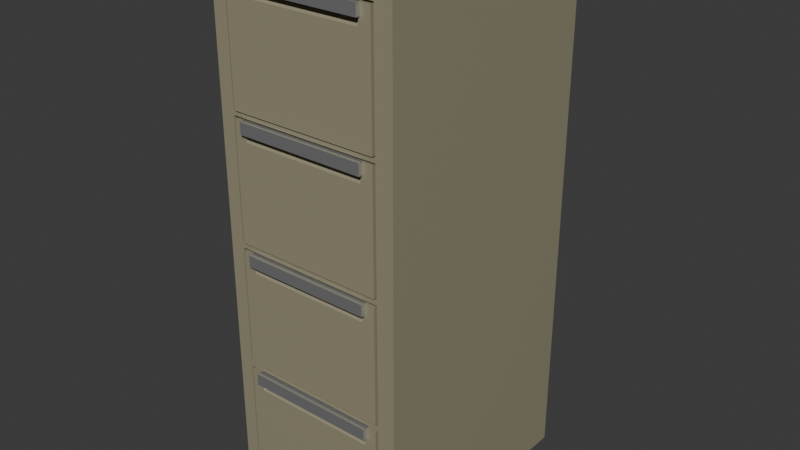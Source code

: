 # Source: CabinetTall.blend  (saved by Blender 4.0.36; exported with 4.5.12 LTS)
import bpy
from mathutils import Matrix  # noqa: F401  (used for matrix-valued properties, if any)

bpy.ops.wm.read_factory_settings(use_empty=True)
scene = bpy.context.scene
scene.name = 'Scene'

# ---- collections
col_collection = bpy.data.collections.new('Collection'); scene.collection.children.link(col_collection)

# ---- materials (node trees are filled in below, after node groups)
mat_material_004 = bpy.data.materials.new('Material.004')
mat_material_004.alpha_threshold = 0.0
mat_material_004.use_transparent_shadow = False
mat_material_004.roughness = 0.5
mat_material_004.line_color = (0.0, 0.0, 0.0, 1.0)
mat_material_006 = bpy.data.materials.new('Material.006')
mat_material_006.use_transparent_shadow = False
mat_material_005 = bpy.data.materials.new('Material.005')
mat_material_005.use_transparent_shadow = False

# ---- node groups
ng_auto_smooth = bpy.data.node_groups.new('Auto Smooth', 'GeometryNodeTree')
_s = ng_auto_smooth.interface.new_socket(name='Geometry', in_out='OUTPUT', socket_type='NodeSocketGeometry')
_s = ng_auto_smooth.interface.new_socket(name='Geometry', in_out='INPUT', socket_type='NodeSocketGeometry')
_s = ng_auto_smooth.interface.new_socket(name='Angle', in_out='INPUT', socket_type='NodeSocketFloat')
_s.subtype = 'ANGLE'
_s.min_value = 0.0
_s.max_value = 3.142
ng_auto_smooth.is_modifier = True
_N = ng_auto_smooth.nodes; _L = ng_auto_smooth.links
n0 = _N.new('NodeGroupOutput'); n0.name = 'Group Output'; n0.location = (480, -100)
n1 = _N.new('NodeGroupInput'); n1.name = 'Group Input'; n1.location = (-420, -300)
n2 = _N.new('NodeGroupInput'); n2.name = 'Group Input.001'; n2.location = (-60, -100)
n3 = _N.new('GeometryNodeSetShadeSmooth'); n3.name = 'Set Shade Smooth'; n3.location = (120, -100)
n3.domain = 'EDGE'
n4 = _N.new('GeometryNodeSetShadeSmooth'); n4.name = 'Set Shade Smooth.001'; n4.location = (300, -100)
n5 = _N.new('GeometryNodeInputMeshEdgeAngle'); n5.name = 'Edge Angle'; n5.location = (-420, -220)
n6 = _N.new('GeometryNodeInputEdgeSmooth'); n6.name = 'Is Edge Smooth'; n6.location = (-60, -160)
n7 = _N.new('GeometryNodeInputShadeSmooth'); n7.name = 'Is Face Smooth'; n7.location = (-240, -340)
n8 = _N.new('FunctionNodeBooleanMath'); n8.name = 'Boolean Math'; n8.location = (-60, -220)
n9 = _N.new('FunctionNodeCompare'); n9.name = 'Compare'; n9.location = (-240, -180)
n9.operation = 'LESS_EQUAL'
_L.new(n5.outputs[0], n9.inputs[0])
_L.new(n4.outputs[0], n0.inputs[0])
_L.new(n1.outputs[1], n9.inputs[1])
_L.new(n9.outputs[0], n8.inputs[0])
_L.new(n7.outputs[0], n8.inputs[1])
_L.new(n2.outputs[0], n3.inputs[0])
_L.new(n6.outputs[0], n3.inputs[1])
_L.new(n3.outputs[0], n4.inputs[0])
_L.new(n8.outputs[0], n3.inputs[2])
n0.is_active_output = True

# ---- material node trees
mat_material_004.use_nodes = True; mat_material_004.node_tree.nodes.clear()
_N = mat_material_004.node_tree.nodes; _L = mat_material_004.node_tree.links
n0 = _N.new('ShaderNodeOutputMaterial'); n0.name = 'Material Output'; n0.location = (300, 300)
n1 = _N.new('ShaderNodeBsdfPrincipled'); n1.name = 'Principled BSDF'; n1.location = (10, 300)
n1.inputs[0].default_value = (0.4234, 0.3905, 0.2628, 1.0)
n1.inputs[1].default_value = 0.2832
n1.inputs[2].default_value = 0.1504
n1.inputs[3].default_value = 1.45
_L.new(n1.outputs[0], n0.inputs[0])
n0.is_active_output = True
mat_material_006.use_nodes = True; mat_material_006.node_tree.nodes.clear()
_N = mat_material_006.node_tree.nodes; _L = mat_material_006.node_tree.links
n0 = _N.new('ShaderNodeBsdfPrincipled'); n0.name = 'Principled BSDF'; n0.location = (10, 300)
n0.inputs[0].default_value = (0.5737, 0.5737, 0.5737, 1.0)
n0.inputs[1].default_value = 0.7522
n0.inputs[2].default_value = 0.09735
n0.inputs[3].default_value = 1.45
n1 = _N.new('ShaderNodeOutputMaterial'); n1.name = 'Material Output'; n1.location = (300, 300)
_L.new(n0.outputs[0], n1.inputs[0])
n1.is_active_output = True
mat_material_005.use_nodes = True; mat_material_005.node_tree.nodes.clear()
_N = mat_material_005.node_tree.nodes; _L = mat_material_005.node_tree.links
n0 = _N.new('ShaderNodeBsdfPrincipled'); n0.name = 'Principled BSDF'; n0.location = (10, 300)
n0.inputs[0].default_value = (1.0, 1.0, 1.0, 1.0)
n0.inputs[1].default_value = 0.708
n0.inputs[2].default_value = 0.1062
n0.inputs[3].default_value = 1.45
n1 = _N.new('ShaderNodeOutputMaterial'); n1.name = 'Material Output'; n1.location = (300, 300)
_L.new(n0.outputs[0], n1.inputs[0])
n1.is_active_output = True

# ---- world
world_world = bpy.data.worlds.new('World'); scene.world = world_world
world_world.use_nodes = True; world_world.node_tree.nodes.clear()
_N = world_world.node_tree.nodes; _L = world_world.node_tree.links
n0 = _N.new('ShaderNodeOutputWorld'); n0.name = 'World Output'; n0.location = (300, 300)
n1 = _N.new('ShaderNodeBackground'); n1.name = 'Background'; n1.location = (10, 300)
n1.inputs[0].default_value = (0.05088, 0.05088, 0.05088, 1.0)
_L.new(n1.outputs[0], n0.inputs[0])
n0.is_active_output = True
world_world.color = (0.05088, 0.05088, 0.05088)
world_world.use_sun_shadow = False
world_world.sun_shadow_jitter_overblur = 0.0

# ---- meshes
me_cube_003 = bpy.data.meshes.new('Cube.003')
me_cube_003.from_pydata([(-0.9872, -0.8028, -2.609), (-0.8327, 0.9015, 1.132), (-0.8327, 0.9015, 2.268), (-0.8327, 0.9015, -0.03539), (-0.9872, -0.8028, 2.484), (0.8271, 0.9015, 1.132), (-0.8327, 0.9015, 1.1), (0.8271, 0.9015, 2.268), (0.8271, 0.9015, -0.03539), (-0.9872, 1.197, -2.609), (0.8271, 0.9015, 1.1), (-0.8327, 0.9083, -2.379), (-0.8327, 0.9083, -1.219), (-0.8327, 0.9083, -1.243), (-0.9872, 1.197, 2.484), (-0.8327, 0.9083, -0.07285), (1.013, -0.8028, -2.609), (0.8271, 0.9083, -2.379), (1.013, -0.8028, 2.484), (0.8271, 0.9083, -1.243), (1.013, 1.197, -2.609), (0.8271, 0.9083, -1.219), (1.013, 1.197, 2.484), (0.8271, 0.9083, -0.07285), (-0.8327, -0.8028, -0.07285), (0.8271, -0.8028, -1.219), (0.8271, -0.8028, -0.07285), (-0.8327, -0.8028, -1.219), (0.8271, -0.8028, -1.243), (0.8271, -0.8028, -2.379), (-0.8327, -0.8028, -2.379), (-0.8327, -0.8028, -1.243), (0.8271, -0.8028, 1.142), (0.8271, -0.8028, 0.006444), (-0.8327, -0.8028, 0.006444), (-0.8327, -0.8028, 1.142), (0.8271, -0.8028, -0.03539), (-0.8327, -0.8028, -0.03539), (-0.8327, -0.8028, 1.1), (0.8271, -0.8028, 1.1), (-0.8327, -0.8028, 1.132), (0.8271, -0.8028, 1.132), (-0.8327, -0.8028, 2.268), (0.8271, -0.8028, 2.268)], [], [(0, 4, 14, 9), (9, 14, 22, 20), (20, 22, 18, 16), (4, 0, 16, 18, 26, 25, 28, 29, 30, 31, 27, 24), (28, 25, 27, 31), (36, 26, 18, 4, 24, 37, 34, 38, 40, 35, 42, 43, 32, 41, 39, 33), (40, 38, 39, 41), (37, 24, 26, 36), (9, 20, 16, 0), (22, 14, 4, 18), (12, 15, 24, 27), (12, 21, 23, 15), (23, 21, 25, 26), (25, 21, 12, 27), (24, 15, 23, 26), (11, 13, 31, 30), (11, 17, 19, 13), (19, 17, 29, 28), (29, 17, 11, 30), (13, 19, 28, 31), (34, 37, 3, 6, 38), (3, 8, 10, 6), (39, 10, 8, 36, 33), (36, 8, 3, 37), (6, 10, 39, 38), (35, 40, 1, 2, 42), (1, 5, 7, 2), (7, 5, 41, 32, 43), (41, 5, 1, 40), (2, 7, 43, 42)])
_uv = me_cube_003.uv_layers.new(name='UVMap')
_uv.uv.foreach_set('vector', [0.375, 0.0, 0.625, 0.0, 0.625, 0.25, 0.375, 0.25, 0.375, 0.25, 0.625, 0.25, 0.625, 0.5, 0.375, 0.5, 0.375, 0.5, 0.625, 0.5, 0.625, 0.75, 0.375, 0.75, 0.625, 1.0, 0.375, 1.0, 0.375, 0.75, 0.625, 0.75, 0.6085, 0.7732, 0.5489, 0.7732, 0.5458, 0.7732, 0.4038, 0.7732, 0.4038, 0.9807, 0.5458, 0.9807, 0.5489, 0.9807, 0.6085, 0.9807, 0.5458, 0.7732, 0.5489, 0.7732, 0.5489, 0.9807, 0.5458, 0.9807, 0.6088, 0.7732, 0.6085, 0.7732, 0.625, 0.75, 0.625, 1.0, 0.6085, 0.9807, 0.6088, 0.9807, 0.609, 0.9807, 0.6161, 0.9807, 0.6163, 0.9807, 0.6164, 0.9807, 0.6236, 0.9807, 0.6236, 0.7732, 0.6164, 0.7732, 0.6163, 0.7732, 0.6161, 0.7732, 0.609, 0.7732, 0.6163, 0.9807, 0.6161, 0.9807, 0.6161, 0.7732, 0.6163, 0.7732, 0.6088, 0.9807, 0.6085, 0.9807, 0.6085, 0.7732, 0.6088, 0.7732, 0.125, 0.5, 0.375, 0.5, 0.375, 0.75, 0.125, 0.75, 0.625, 0.5, 0.875, 0.5, 0.875, 0.75, 0.625, 0.75, 0.375, 0.25, 0.625, 0.25, 0.625, 0.01543, 0.375, 0.01543, 0.375, 0.25, 0.375, 0.5, 0.625, 0.5, 0.625, 0.25, 0.625, 0.5, 0.375, 0.5, 0.375, 0.7346, 0.625, 0.7346, 0.375, 0.7346, 0.375, 0.5, 0.125, 0.5, 0.125, 0.7346, 0.875, 0.7346, 0.875, 0.5, 0.625, 0.5, 0.625, 0.7346, 0.375, 0.25, 0.625, 0.25, 0.625, 0.01543, 0.375, 0.01543, 0.375, 0.25, 0.375, 0.5, 0.625, 0.5, 0.625, 0.25, 0.625, 0.5, 0.375, 0.5, 0.375, 0.7346, 0.625, 0.7346, 0.375, 0.7346, 0.375, 0.5, 0.125, 0.5, 0.125, 0.7346, 0.875, 0.5, 0.625, 0.5, 0.625, 0.7346, 0.875, 0.7346, 0.3842, 0.01636, 0.375, 0.01636, 0.375, 0.25, 0.625, 0.25, 0.625, 0.01636, 0.375, 0.25, 0.375, 0.5, 0.625, 0.5, 0.625, 0.25, 0.625, 0.7336, 0.625, 0.5, 0.375, 0.5, 0.375, 0.7336, 0.3842, 0.7336, 0.375, 0.7336, 0.375, 0.5, 0.125, 0.5, 0.125, 0.7336, 0.875, 0.5, 0.625, 0.5, 0.625, 0.7336, 0.875, 0.7336, 0.3771, 0.01636, 0.375, 0.01636, 0.375, 0.25, 0.625, 0.25, 0.625, 0.01636, 0.375, 0.25, 0.375, 0.5, 0.625, 0.5, 0.625, 0.25, 0.625, 0.5, 0.375, 0.5, 0.375, 0.7336, 0.3771, 0.7336, 0.625, 0.7336, 0.375, 0.7336, 0.375, 0.5, 0.125, 0.5, 0.125, 0.7336, 0.875, 0.5, 0.625, 0.5, 0.625, 0.7336, 0.875, 0.7336])
me_cube_003.materials.append(mat_material_004)
me_cube_003.materials.append(None)
me_cube_003.update()
me_cube_013 = bpy.data.meshes.new('Cube.013')
me_cube_013.from_pydata([(-1.0, -1.0, -1.0), (-0.897, -0.9202, -0.8635), (0.8681, -0.9269, 0.8733), (-1.0, -1.0, 1.0), (-1.0, 1.0, -1.0), (-0.897, 0.9341, -0.8635), (0.8293, -0.9299, 0.831), (-1.0, 1.0, 1.0), (1.0, -1.0, -1.0), (-0.8681, -0.9269, 0.8733), (0.897, -0.9202, -0.8635), (-0.8293, -0.9299, 0.831), (1.0, -1.0, 1.0), (1.0, 1.0, -1.0), (0.897, 0.9341, -0.8635), (1.0, 1.0, 1.0), (0.897, 0.9341, 1.0), (-0.897, 0.9341, 1.0), (-0.897, -0.9202, 1.0), (0.897, -0.9202, 1.0), (-0.8659, -1.0, 0.8709), (-0.8681, -1.0, 0.8733), (0.8293, -1.0, 0.6806), (0.8299, -1.0, 0.6812), (0.8681, -1.0, 0.8733), (-0.8293, -1.0, 0.6806)], [], [(0, 3, 7, 4), (4, 7, 15, 13), (13, 15, 12, 8), (21, 3, 0, 8, 12, 24, 23, 22, 25, 20), (24, 12, 3, 21), (4, 13, 8, 0), (16, 15, 7, 17), (17, 7, 3, 12, 15, 16, 19, 18), (18, 1, 5, 17), (17, 5, 14, 16), (14, 10, 19, 16), (10, 1, 18, 19), (5, 1, 10, 14), (21, 9, 2, 24), (22, 6, 11, 25), (24, 2, 6, 22, 23), (6, 2, 9, 11), (11, 9, 21, 20, 25)])
_uv = me_cube_013.uv_layers.new(name='UVMap')
_uv.uv.foreach_set('vector', [0.375, 0.0, 0.625, 0.0, 0.625, 0.25, 0.375, 0.25, 0.375, 0.25, 0.625, 0.25, 0.625, 0.5, 0.375, 0.5, 0.375, 0.5, 0.625, 0.5, 0.625, 0.75, 0.375, 0.75, 0.6092, 0.9835, 0.625, 1.0, 0.375, 1.0, 0.375, 0.75, 0.625, 0.75, 0.6092, 0.7665, 0.5851, 0.7713, 0.5851, 0.7713, 0.5851, 0.9787, 0.6089, 0.9832, 0.6092, 0.7665, 0.625, 0.75, 0.625, 1.0, 0.6092, 0.9835, 0.125, 0.5, 0.375, 0.5, 0.375, 0.75, 0.125, 0.75, 0.6379, 0.5082, 0.625, 0.5, 0.875, 0.5, 0.8621, 0.5082, 0.8621, 0.5082, 0.875, 0.5, 0.875, 0.75, 0.625, 0.75, 0.625, 0.5, 0.6379, 0.5082, 0.6379, 0.74, 0.8621, 0.74, 0.6112, 0.0, 0.375, 0.0, 0.375, 0.25, 0.6112, 0.25, 0.6112, 0.25, 0.375, 0.25, 0.375, 0.5, 0.6112, 0.5, 0.375, 0.5, 0.375, 0.75, 0.6112, 0.75, 0.6112, 0.5, 0.375, 0.75, 0.375, 1.0, 0.6112, 1.0, 0.6112, 0.75, 0.125, 0.5, 0.125, 0.75, 0.375, 0.75, 0.375, 0.5, 0.625, 1.0, 0.625, 1.0, 0.625, 0.75, 0.625, 0.75, 0.375, 0.75, 0.375, 0.75, 0.375, 1.0, 0.375, 1.0, 0.625, 0.75, 0.625, 0.75, 0.375, 0.75, 0.375, 0.75, 0.377, 0.75, 0.375, 0.75, 0.625, 0.75, 0.625, 1.0, 0.375, 1.0, 0.375, 1.0, 0.625, 1.0, 0.625, 1.0, 0.619, 1.0, 0.375, 1.0])
me_cube_013.materials.append(mat_material_004)
me_cube_013.update()
me_cube_016 = bpy.data.meshes.new('Cube.016')
me_cube_016.from_pydata([(-1.0, -0.02495, -0.09775), (1.0, 0.02495, 0.09774), (-1.0, -0.02495, 0.09774), (-0.9565, -0.01715, -0.0387), (1.0, -0.02495, -0.09775), (1.0, 0.02495, -0.09775), (1.0, -0.02495, 0.09774), (0.9565, -0.01715, -0.0387), (-1.0, 0.02495, 0.09774), (-1.0, 0.02495, -0.09775), (-0.9565, -0.01715, -0.09775), (0.9565, 0.02495, -0.09775), (-0.9565, 0.02495, -0.09775), (0.9565, -0.01715, -0.09775), (-0.9565, 0.02495, -0.0387), (0.9565, 0.02495, -0.0387)], [], [(4, 6, 2, 0), (6, 1, 8, 2), (11, 5, 4, 0, 9, 12, 10, 13), (4, 5, 1, 6), (12, 9, 8, 1, 5, 11, 15, 14), (2, 8, 9, 0), (3, 7, 13, 10), (7, 3, 14, 15), (13, 7, 15, 11), (3, 10, 12, 14)])
_uv = me_cube_016.uv_layers.new(name='UVMap')
_uv.uv.foreach_set('vector', [0.375, 0.75, 0.625, 0.75, 0.625, 1.0, 0.375, 1.0, 0.625, 0.75, 0.625, 0.75, 0.625, 1.0, 0.625, 1.0, 0.375, 0.7554, 0.375, 0.75, 0.375, 0.75, 0.375, 1.0, 0.375, 1.0, 0.375, 0.9946, 0.375, 0.9946, 0.375, 0.7554, 0.375, 0.75, 0.375, 0.75, 0.625, 0.75, 0.625, 0.75, 0.375, 0.9946, 0.375, 1.0, 0.625, 1.0, 0.625, 0.75, 0.375, 0.75, 0.375, 0.7554, 0.4505, 0.7554, 0.4505, 0.9946, 0.625, 1.0, 0.625, 1.0, 0.375, 1.0, 0.375, 1.0, 0.625, 1.0, 0.625, 0.75, 0.4703, 0.75, 0.4703, 1.0, 0.625, 0.75, 0.625, 1.0, 0.625, 1.0, 0.625, 0.75, 0.4703, 0.75, 0.625, 0.75, 0.625, 0.75, 0.4703, 0.75, 0.625, 1.0, 0.4703, 1.0, 0.4703, 1.0, 0.625, 1.0])
me_cube_016.materials.append(mat_material_006)
me_cube_016.update()
me_cube_026 = bpy.data.meshes.new('Cube.026')
me_cube_026.from_pydata([(-1.0, -1.0, -1.0), (-0.897, -0.9202, -0.8635), (0.8681, -0.9269, 0.8733), (-1.0, -1.0, 1.0), (-1.0, 1.0, -1.0), (-0.897, 0.9341, -0.8635), (0.8293, -0.9299, 0.831), (-1.0, 1.0, 1.0), (1.0, -1.0, -1.0), (-0.8681, -0.9269, 0.8733), (0.897, -0.9202, -0.8635), (-0.8293, -0.9299, 0.831), (1.0, -1.0, 1.0), (1.0, 1.0, -1.0), (0.897, 0.9341, -0.8635), (1.0, 1.0, 1.0), (0.897, 0.9341, 1.0), (-0.897, 0.9341, 1.0), (-0.897, -0.9202, 1.0), (0.897, -0.9202, 1.0), (-0.8659, -1.0, 0.8709), (-0.8681, -1.0, 0.8733), (0.8293, -1.0, 0.6806), (0.8299, -1.0, 0.6812), (0.8681, -1.0, 0.8733), (-0.8293, -1.0, 0.6806)], [], [(0, 3, 7, 4), (4, 7, 15, 13), (13, 15, 12, 8), (21, 3, 0, 8, 12, 24, 23, 22, 25, 20), (24, 12, 3, 21), (4, 13, 8, 0), (16, 15, 7, 17), (17, 7, 3, 12, 15, 16, 19, 18), (18, 1, 5, 17), (17, 5, 14, 16), (14, 10, 19, 16), (10, 1, 18, 19), (5, 1, 10, 14), (21, 9, 2, 24), (22, 6, 11, 25), (24, 2, 6, 22, 23), (6, 2, 9, 11), (11, 9, 21, 20, 25)])
_uv = me_cube_026.uv_layers.new(name='UVMap')
_uv.uv.foreach_set('vector', [0.375, 0.0, 0.625, 0.0, 0.625, 0.25, 0.375, 0.25, 0.375, 0.25, 0.625, 0.25, 0.625, 0.5, 0.375, 0.5, 0.375, 0.5, 0.625, 0.5, 0.625, 0.75, 0.375, 0.75, 0.6092, 0.9835, 0.625, 1.0, 0.375, 1.0, 0.375, 0.75, 0.625, 0.75, 0.6092, 0.7665, 0.5851, 0.7713, 0.5851, 0.7713, 0.5851, 0.9787, 0.6089, 0.9832, 0.6092, 0.7665, 0.625, 0.75, 0.625, 1.0, 0.6092, 0.9835, 0.125, 0.5, 0.375, 0.5, 0.375, 0.75, 0.125, 0.75, 0.6379, 0.5082, 0.625, 0.5, 0.875, 0.5, 0.8621, 0.5082, 0.8621, 0.5082, 0.875, 0.5, 0.875, 0.75, 0.625, 0.75, 0.625, 0.5, 0.6379, 0.5082, 0.6379, 0.74, 0.8621, 0.74, 0.6112, 0.0, 0.375, 0.0, 0.375, 0.25, 0.6112, 0.25, 0.6112, 0.25, 0.375, 0.25, 0.375, 0.5, 0.6112, 0.5, 0.375, 0.5, 0.375, 0.75, 0.6112, 0.75, 0.6112, 0.5, 0.375, 0.75, 0.375, 1.0, 0.6112, 1.0, 0.6112, 0.75, 0.125, 0.5, 0.125, 0.75, 0.375, 0.75, 0.375, 0.5, 0.625, 1.0, 0.625, 1.0, 0.625, 0.75, 0.625, 0.75, 0.375, 0.75, 0.375, 0.75, 0.375, 1.0, 0.375, 1.0, 0.625, 0.75, 0.625, 0.75, 0.375, 0.75, 0.375, 0.75, 0.377, 0.75, 0.375, 0.75, 0.625, 0.75, 0.625, 1.0, 0.375, 1.0, 0.375, 1.0, 0.625, 1.0, 0.625, 1.0, 0.619, 1.0, 0.375, 1.0])
me_cube_026.materials.append(mat_material_004)
me_cube_026.update()
me_cube_027 = bpy.data.meshes.new('Cube.027')
me_cube_027.from_pydata([(-1.0, -0.02495, -0.09775), (1.0, 0.02495, 0.09774), (-1.0, -0.02495, 0.09774), (-0.9565, -0.01715, -0.0387), (1.0, -0.02495, -0.09775), (1.0, 0.02495, -0.09775), (1.0, -0.02495, 0.09774), (0.9565, -0.01715, -0.0387), (-1.0, 0.02495, 0.09774), (-1.0, 0.02495, -0.09775), (-0.9565, -0.01715, -0.09775), (0.9565, 0.02495, -0.09775), (-0.9565, 0.02495, -0.09775), (0.9565, -0.01715, -0.09775), (-0.9565, 0.02495, -0.0387), (0.9565, 0.02495, -0.0387)], [], [(4, 6, 2, 0), (6, 1, 8, 2), (11, 5, 4, 0, 9, 12, 10, 13), (4, 5, 1, 6), (12, 9, 8, 1, 5, 11, 15, 14), (2, 8, 9, 0), (3, 7, 13, 10), (7, 3, 14, 15), (13, 7, 15, 11), (3, 10, 12, 14)])
_uv = me_cube_027.uv_layers.new(name='UVMap')
_uv.uv.foreach_set('vector', [0.375, 0.75, 0.625, 0.75, 0.625, 1.0, 0.375, 1.0, 0.625, 0.75, 0.625, 0.75, 0.625, 1.0, 0.625, 1.0, 0.375, 0.7554, 0.375, 0.75, 0.375, 0.75, 0.375, 1.0, 0.375, 1.0, 0.375, 0.9946, 0.375, 0.9946, 0.375, 0.7554, 0.375, 0.75, 0.375, 0.75, 0.625, 0.75, 0.625, 0.75, 0.375, 0.9946, 0.375, 1.0, 0.625, 1.0, 0.625, 0.75, 0.375, 0.75, 0.375, 0.7554, 0.4505, 0.7554, 0.4505, 0.9946, 0.625, 1.0, 0.625, 1.0, 0.375, 1.0, 0.375, 1.0, 0.625, 1.0, 0.625, 0.75, 0.4703, 0.75, 0.4703, 1.0, 0.625, 0.75, 0.625, 1.0, 0.625, 1.0, 0.625, 0.75, 0.4703, 0.75, 0.625, 0.75, 0.625, 0.75, 0.4703, 0.75, 0.625, 1.0, 0.4703, 1.0, 0.4703, 1.0, 0.625, 1.0])
me_cube_027.materials.append(mat_material_006)
me_cube_027.update()
me_cube_028 = bpy.data.meshes.new('Cube.028')
me_cube_028.from_pydata([(-1.0, -1.0, -1.0), (-0.897, -0.9202, -0.8635), (0.8681, -0.9269, 0.8733), (-1.0, -1.0, 1.0), (-1.0, 1.0, -1.0), (-0.897, 0.9341, -0.8635), (0.8293, -0.9299, 0.831), (-1.0, 1.0, 1.0), (1.0, -1.0, -1.0), (-0.8681, -0.9269, 0.8733), (0.897, -0.9202, -0.8635), (-0.8293, -0.9299, 0.831), (1.0, -1.0, 1.0), (1.0, 1.0, -1.0), (0.897, 0.9341, -0.8635), (1.0, 1.0, 1.0), (0.897, 0.9341, 1.0), (-0.897, 0.9341, 1.0), (-0.897, -0.9202, 1.0), (0.897, -0.9202, 1.0), (-0.8659, -1.0, 0.8709), (-0.8681, -1.0, 0.8733), (0.8293, -1.0, 0.6806), (0.8299, -1.0, 0.6812), (0.8681, -1.0, 0.8733), (-0.8293, -1.0, 0.6806)], [], [(0, 3, 7, 4), (4, 7, 15, 13), (13, 15, 12, 8), (21, 3, 0, 8, 12, 24, 23, 22, 25, 20), (24, 12, 3, 21), (4, 13, 8, 0), (16, 15, 7, 17), (17, 7, 3, 12, 15, 16, 19, 18), (18, 1, 5, 17), (17, 5, 14, 16), (14, 10, 19, 16), (10, 1, 18, 19), (5, 1, 10, 14), (21, 9, 2, 24), (22, 6, 11, 25), (24, 2, 6, 22, 23), (6, 2, 9, 11), (11, 9, 21, 20, 25)])
_uv = me_cube_028.uv_layers.new(name='UVMap')
_uv.uv.foreach_set('vector', [0.375, 0.0, 0.625, 0.0, 0.625, 0.25, 0.375, 0.25, 0.375, 0.25, 0.625, 0.25, 0.625, 0.5, 0.375, 0.5, 0.375, 0.5, 0.625, 0.5, 0.625, 0.75, 0.375, 0.75, 0.6092, 0.9835, 0.625, 1.0, 0.375, 1.0, 0.375, 0.75, 0.625, 0.75, 0.6092, 0.7665, 0.5851, 0.7713, 0.5851, 0.7713, 0.5851, 0.9787, 0.6089, 0.9832, 0.6092, 0.7665, 0.625, 0.75, 0.625, 1.0, 0.6092, 0.9835, 0.125, 0.5, 0.375, 0.5, 0.375, 0.75, 0.125, 0.75, 0.6379, 0.5082, 0.625, 0.5, 0.875, 0.5, 0.8621, 0.5082, 0.8621, 0.5082, 0.875, 0.5, 0.875, 0.75, 0.625, 0.75, 0.625, 0.5, 0.6379, 0.5082, 0.6379, 0.74, 0.8621, 0.74, 0.6112, 0.0, 0.375, 0.0, 0.375, 0.25, 0.6112, 0.25, 0.6112, 0.25, 0.375, 0.25, 0.375, 0.5, 0.6112, 0.5, 0.375, 0.5, 0.375, 0.75, 0.6112, 0.75, 0.6112, 0.5, 0.375, 0.75, 0.375, 1.0, 0.6112, 1.0, 0.6112, 0.75, 0.125, 0.5, 0.125, 0.75, 0.375, 0.75, 0.375, 0.5, 0.625, 1.0, 0.625, 1.0, 0.625, 0.75, 0.625, 0.75, 0.375, 0.75, 0.375, 0.75, 0.375, 1.0, 0.375, 1.0, 0.625, 0.75, 0.625, 0.75, 0.375, 0.75, 0.375, 0.75, 0.377, 0.75, 0.375, 0.75, 0.625, 0.75, 0.625, 1.0, 0.375, 1.0, 0.375, 1.0, 0.625, 1.0, 0.625, 1.0, 0.619, 1.0, 0.375, 1.0])
me_cube_028.materials.append(mat_material_004)
me_cube_028.update()
me_cube_029 = bpy.data.meshes.new('Cube.029')
me_cube_029.from_pydata([(-1.0, -0.02495, -0.09775), (1.0, 0.02495, 0.09774), (-1.0, -0.02495, 0.09774), (-0.9565, -0.01715, -0.0387), (1.0, -0.02495, -0.09775), (1.0, 0.02495, -0.09775), (1.0, -0.02495, 0.09774), (0.9565, -0.01715, -0.0387), (-1.0, 0.02495, 0.09774), (-1.0, 0.02495, -0.09775), (-0.9565, -0.01715, -0.09775), (0.9565, 0.02495, -0.09775), (-0.9565, 0.02495, -0.09775), (0.9565, -0.01715, -0.09775), (-0.9565, 0.02495, -0.0387), (0.9565, 0.02495, -0.0387)], [], [(4, 6, 2, 0), (6, 1, 8, 2), (11, 5, 4, 0, 9, 12, 10, 13), (4, 5, 1, 6), (12, 9, 8, 1, 5, 11, 15, 14), (2, 8, 9, 0), (3, 7, 13, 10), (7, 3, 14, 15), (13, 7, 15, 11), (3, 10, 12, 14)])
_uv = me_cube_029.uv_layers.new(name='UVMap')
_uv.uv.foreach_set('vector', [0.375, 0.75, 0.625, 0.75, 0.625, 1.0, 0.375, 1.0, 0.625, 0.75, 0.625, 0.75, 0.625, 1.0, 0.625, 1.0, 0.375, 0.7554, 0.375, 0.75, 0.375, 0.75, 0.375, 1.0, 0.375, 1.0, 0.375, 0.9946, 0.375, 0.9946, 0.375, 0.7554, 0.375, 0.75, 0.375, 0.75, 0.625, 0.75, 0.625, 0.75, 0.375, 0.9946, 0.375, 1.0, 0.625, 1.0, 0.625, 0.75, 0.375, 0.75, 0.375, 0.7554, 0.4505, 0.7554, 0.4505, 0.9946, 0.625, 1.0, 0.625, 1.0, 0.375, 1.0, 0.375, 1.0, 0.625, 1.0, 0.625, 0.75, 0.4703, 0.75, 0.4703, 1.0, 0.625, 0.75, 0.625, 1.0, 0.625, 1.0, 0.625, 0.75, 0.4703, 0.75, 0.625, 0.75, 0.625, 0.75, 0.4703, 0.75, 0.625, 1.0, 0.4703, 1.0, 0.4703, 1.0, 0.625, 1.0])
me_cube_029.materials.append(mat_material_006)
me_cube_029.update()
me_cube_030 = bpy.data.meshes.new('Cube.030')
me_cube_030.from_pydata([(-1.0, -1.0, -1.0), (-0.897, -0.9202, -0.8635), (0.8681, -0.9269, 0.8733), (-1.0, -1.0, 1.0), (-1.0, 1.0, -1.0), (-0.897, 0.9341, -0.8635), (0.8293, -0.9299, 0.831), (-1.0, 1.0, 1.0), (1.0, -1.0, -1.0), (-0.8681, -0.9269, 0.8733), (0.897, -0.9202, -0.8635), (-0.8293, -0.9299, 0.831), (1.0, -1.0, 1.0), (1.0, 1.0, -1.0), (0.897, 0.9341, -0.8635), (1.0, 1.0, 1.0), (0.897, 0.9341, 1.0), (-0.897, 0.9341, 1.0), (-0.897, -0.9202, 1.0), (0.897, -0.9202, 1.0), (-0.8659, -1.0, 0.8709), (-0.8681, -1.0, 0.8733), (0.8293, -1.0, 0.6806), (0.8299, -1.0, 0.6812), (0.8681, -1.0, 0.8733), (-0.8293, -1.0, 0.6806)], [], [(0, 3, 7, 4), (4, 7, 15, 13), (13, 15, 12, 8), (21, 3, 0, 8, 12, 24, 23, 22, 25, 20), (24, 12, 3, 21), (4, 13, 8, 0), (16, 15, 7, 17), (17, 7, 3, 12, 15, 16, 19, 18), (18, 1, 5, 17), (17, 5, 14, 16), (14, 10, 19, 16), (10, 1, 18, 19), (5, 1, 10, 14), (21, 9, 2, 24), (22, 6, 11, 25), (24, 2, 6, 22, 23), (6, 2, 9, 11), (11, 9, 21, 20, 25)])
_uv = me_cube_030.uv_layers.new(name='UVMap')
_uv.uv.foreach_set('vector', [0.375, 0.0, 0.625, 0.0, 0.625, 0.25, 0.375, 0.25, 0.375, 0.25, 0.625, 0.25, 0.625, 0.5, 0.375, 0.5, 0.375, 0.5, 0.625, 0.5, 0.625, 0.75, 0.375, 0.75, 0.6092, 0.9835, 0.625, 1.0, 0.375, 1.0, 0.375, 0.75, 0.625, 0.75, 0.6092, 0.7665, 0.5851, 0.7713, 0.5851, 0.7713, 0.5851, 0.9787, 0.6089, 0.9832, 0.6092, 0.7665, 0.625, 0.75, 0.625, 1.0, 0.6092, 0.9835, 0.125, 0.5, 0.375, 0.5, 0.375, 0.75, 0.125, 0.75, 0.6379, 0.5082, 0.625, 0.5, 0.875, 0.5, 0.8621, 0.5082, 0.8621, 0.5082, 0.875, 0.5, 0.875, 0.75, 0.625, 0.75, 0.625, 0.5, 0.6379, 0.5082, 0.6379, 0.74, 0.8621, 0.74, 0.6112, 0.0, 0.375, 0.0, 0.375, 0.25, 0.6112, 0.25, 0.6112, 0.25, 0.375, 0.25, 0.375, 0.5, 0.6112, 0.5, 0.375, 0.5, 0.375, 0.75, 0.6112, 0.75, 0.6112, 0.5, 0.375, 0.75, 0.375, 1.0, 0.6112, 1.0, 0.6112, 0.75, 0.125, 0.5, 0.125, 0.75, 0.375, 0.75, 0.375, 0.5, 0.625, 1.0, 0.625, 1.0, 0.625, 0.75, 0.625, 0.75, 0.375, 0.75, 0.375, 0.75, 0.375, 1.0, 0.375, 1.0, 0.625, 0.75, 0.625, 0.75, 0.375, 0.75, 0.375, 0.75, 0.377, 0.75, 0.375, 0.75, 0.625, 0.75, 0.625, 1.0, 0.375, 1.0, 0.375, 1.0, 0.625, 1.0, 0.625, 1.0, 0.619, 1.0, 0.375, 1.0])
me_cube_030.materials.append(mat_material_004)
me_cube_030.update()
me_cube_031 = bpy.data.meshes.new('Cube.031')
me_cube_031.from_pydata([(-1.0, -0.02495, -0.09775), (1.0, 0.02495, 0.09774), (-1.0, -0.02495, 0.09774), (-0.9565, -0.01715, -0.0387), (1.0, -0.02495, -0.09775), (1.0, 0.02495, -0.09775), (1.0, -0.02495, 0.09774), (0.9565, -0.01715, -0.0387), (-1.0, 0.02495, 0.09774), (-1.0, 0.02495, -0.09775), (-0.9565, -0.01715, -0.09775), (0.9565, 0.02495, -0.09775), (-0.9565, 0.02495, -0.09775), (0.9565, -0.01715, -0.09775), (-0.9565, 0.02495, -0.0387), (0.9565, 0.02495, -0.0387)], [], [(4, 6, 2, 0), (6, 1, 8, 2), (11, 5, 4, 0, 9, 12, 10, 13), (4, 5, 1, 6), (12, 9, 8, 1, 5, 11, 15, 14), (2, 8, 9, 0), (3, 7, 13, 10), (7, 3, 14, 15), (13, 7, 15, 11), (3, 10, 12, 14)])
_uv = me_cube_031.uv_layers.new(name='UVMap')
_uv.uv.foreach_set('vector', [0.375, 0.75, 0.625, 0.75, 0.625, 1.0, 0.375, 1.0, 0.625, 0.75, 0.625, 0.75, 0.625, 1.0, 0.625, 1.0, 0.375, 0.7554, 0.375, 0.75, 0.375, 0.75, 0.375, 1.0, 0.375, 1.0, 0.375, 0.9946, 0.375, 0.9946, 0.375, 0.7554, 0.375, 0.75, 0.375, 0.75, 0.625, 0.75, 0.625, 0.75, 0.375, 0.9946, 0.375, 1.0, 0.625, 1.0, 0.625, 0.75, 0.375, 0.75, 0.375, 0.7554, 0.4505, 0.7554, 0.4505, 0.9946, 0.625, 1.0, 0.625, 1.0, 0.375, 1.0, 0.375, 1.0, 0.625, 1.0, 0.625, 0.75, 0.4703, 0.75, 0.4703, 1.0, 0.625, 0.75, 0.625, 1.0, 0.625, 1.0, 0.625, 0.75, 0.4703, 0.75, 0.625, 0.75, 0.625, 0.75, 0.4703, 0.75, 0.625, 1.0, 0.4703, 1.0, 0.4703, 1.0, 0.625, 1.0])
me_cube_031.materials.append(mat_material_006)
me_cube_031.update()
me_circle = bpy.data.meshes.new('Circle')
me_circle.from_pydata([(3.815e-06, 0.7125, 0.3388), (3.815e-06, 1.0, 0.0), (-0.1951, 0.9808, 0.0), (-0.139, 0.6988, 0.3388), (-0.2727, 0.6583, 0.3388), (-0.3827, 0.9239, 0.0), (-0.3958, 0.5924, 0.3388), (-0.5556, 0.8315, 0.0), (-0.5038, 0.5038, 0.3388), (-0.7071, 0.7071, 0.0), (-0.8315, 0.5556, 0.0), (-0.5924, 0.3959, 0.3388), (-0.9239, 0.3827, 0.0), (-0.6583, 0.2727, 0.3388), (-0.9808, 0.1951, 0.0), (-0.6988, 0.139, 0.3388), (-1.0, 0.0, 0.0), (-0.7125, 0.0, 0.3388), (-0.9808, -0.1951, 0.0), (-0.6988, -0.139, 0.3388), (-0.9239, -0.3827, 0.0), (-0.6583, -0.2727, 0.3388), (-0.8315, -0.5556, 0.0), (-0.5924, -0.3959, 0.3388), (-0.7071, -0.7071, 0.0), (-0.5038, -0.5038, 0.3388), (-0.3958, -0.5924, 0.3388), (-0.5556, -0.8315, 0.0), (-0.3827, -0.9239, 0.0), (-0.2727, -0.6583, 0.3388), (-0.1951, -0.9808, 0.0), (-0.139, -0.6988, 0.3388), (3.815e-06, -1.0, 0.0), (3.815e-06, -0.7125, 0.3388), (0.1951, -0.9808, 0.0), (0.139, -0.6988, 0.3388), (0.2727, -0.6583, 0.3388), (0.3827, -0.9239, 0.0), (0.3959, -0.5924, 0.3388), (0.5556, -0.8315, 0.0), (0.5038, -0.5038, 0.3388), (0.7071, -0.7071, 0.0), (0.5924, -0.3959, 0.3388), (0.8315, -0.5556, 0.0), (0.6583, -0.2727, 0.3388), (0.9239, -0.3827, 0.0), (0.9808, -0.1951, 0.0), (0.6988, -0.139, 0.3388), (0.7125, 0.0, 0.3388), (1.0, 0.0, 0.0), (0.9808, 0.1951, 0.0), (0.6988, 0.139, 0.3388), (0.9239, 0.3827, 0.0), (0.6583, 0.2727, 0.3388), (0.8315, 0.5556, 0.0), (0.5924, 0.3959, 0.3388), (0.7071, 0.7071, 0.0), (0.5038, 0.5038, 0.3388), (0.5556, 0.8315, 0.0), (0.3959, 0.5924, 0.3388), (0.2727, 0.6583, 0.3388), (0.3827, 0.9239, 0.0), (0.139, 0.6988, 0.3388), (0.1951, 0.9808, 0.0), (3.815e-06, 1.0, 0.4162), (-0.1951, 0.9808, 0.4162), (-0.3827, 0.9239, 0.4162), (-0.5556, 0.8315, 0.4162), (-0.7071, 0.7071, 0.4162), (-0.8315, 0.5556, 0.4162), (-0.9239, 0.3827, 0.4162), (-0.9808, 0.1951, 0.4162), (-1.0, 3.143e-08, 0.4162), (-0.9808, -0.1951, 0.4162), (-0.9239, -0.3827, 0.4162), (-0.8315, -0.5556, 0.4162), (-0.7071, -0.7071, 0.4162), (-0.5556, -0.8315, 0.4162), (-0.3827, -0.9239, 0.4162), (-0.1951, -0.9808, 0.4162), (3.815e-06, -1.0, 0.4162), (0.1951, -0.9808, 0.4162), (0.3827, -0.9239, 0.4162), (0.5556, -0.8315, 0.4162), (0.7071, -0.7071, 0.4162), (0.8315, -0.5556, 0.4162), (0.9239, -0.3827, 0.4162), (0.9808, -0.1951, 0.4162), (1.0, 3.143e-08, 0.4162), (0.9808, 0.1951, 0.4162), (0.9239, 0.3827, 0.4162), (0.8315, 0.5556, 0.4162), (0.7071, 0.7071, 0.4162), (0.5556, 0.8315, 0.4162), (0.3827, 0.9239, 0.4162), (0.1951, 0.9808, 0.4162), (-0.5038, 0.5038, 0.4162), (-0.5038, -0.5038, 0.4162), (0.5038, -0.5038, 0.4162), (0.5038, 0.5038, 0.4162), (-0.7125, 5.844e-09, 0.4162), (-0.6583, -0.2727, 0.4162), (-0.6988, -0.139, 0.4162), (-0.6988, 0.139, 0.4162), (-0.5924, -0.3959, 0.4162), (-0.5924, 0.3959, 0.4162), (-0.6583, 0.2727, 0.4162), (-0.2727, 0.6583, 0.4162), (-0.3958, -0.5924, 0.4162), (3.815e-06, -0.7125, 0.4162), (3.815e-06, 0.7125, 0.4162), (-0.139, -0.6988, 0.4162), (-0.139, 0.6988, 0.4162), (-0.2727, -0.6583, 0.4162), (-0.3958, 0.5924, 0.4162), (0.139, 0.6988, 0.4162), (0.139, -0.6988, 0.4162), (0.3959, -0.5924, 0.4162), (0.2727, -0.6583, 0.4162), (0.3959, 0.5924, 0.4162), (0.2727, 0.6583, 0.4162), (0.5924, -0.3959, 0.4162), (0.5924, 0.3959, 0.4162), (0.7125, 5.844e-09, 0.4162), (0.6988, 0.139, 0.4162), (0.6988, -0.139, 0.4162), (0.6583, 0.2727, 0.4162), (0.6583, -0.2727, 0.4162), (-0.4691, 0.8777, 0.4162), (-0.6313, -0.7693, 0.4162), (0.4691, -0.8777, 0.4162), (-0.2889, 0.9523, 0.4162), (-0.6254, 0.3343, 0.4162), (0.2889, 0.9523, 0.4162), (-0.6055, -0.6055, 0.4162), (0.6055, -0.6055, 0.4162), (0.9523, -0.2889, 0.4162), (-0.7057, 0.0695, 0.4162), (-0.5481, 0.4498, 0.4162), (-0.6313, 0.7693, 0.4162), (-0.0695, 0.7057, 0.4162), (-0.3343, -0.6254, 0.4162), (-0.4498, 0.5481, 0.4162), (0.06951, 0.7057, 0.4162), (0.4498, -0.5481, 0.4162), (0.2058, -0.6786, 0.4162), (0.5481, -0.4498, 0.4162), (0.6254, 0.3343, 0.4162), (0.9904, 0.09755, 0.4162), (0.7057, 0.0695, 0.4162), (0.09755, -0.9904, 0.4162), (0.8777, 0.4691, 0.4162), (-0.9904, 0.09755, 0.4162), (0.6313, 0.7693, 0.4162), (0.3343, 0.6254, 0.4162), (-0.6254, -0.3343, 0.4162), (-0.7057, -0.0695, 0.4162), (0.2889, -0.9523, 0.4162), (-0.8777, 0.4691, 0.4162), (0.6254, -0.3343, 0.4162), (-0.09754, 0.9904, 0.4162), (-0.9523, -0.2889, 0.4162), (-0.7693, -0.6313, 0.4162), (-0.4691, -0.8777, 0.4162), (-0.09754, -0.9904, 0.4162), (0.8777, -0.4691, 0.4162), (0.9523, 0.2889, 0.4162), (0.7693, 0.6313, 0.4162), (-0.6785, -0.2058, 0.4162), (-0.5481, -0.4498, 0.4162), (-0.6785, 0.2058, 0.4162), (-0.4498, -0.5481, 0.4162), (-0.0695, -0.7057, 0.4162), (-0.2058, 0.6786, 0.4162), (-0.2058, -0.6786, 0.4162), (-0.3343, 0.6254, 0.4162), (0.9904, -0.09755, 0.4162), (0.06951, -0.7057, 0.4162), (0.3343, -0.6254, 0.4162), (0.4498, 0.5481, 0.4162), (0.2058, 0.6786, 0.4162), (0.5481, 0.4498, 0.4162), (-0.7693, 0.6313, 0.4162), (0.7057, -0.0695, 0.4162), (0.6786, -0.2058, 0.4162), (0.6313, -0.7693, 0.4162), (0.7693, -0.6313, 0.4162), (-0.9523, 0.2889, 0.4162), (-0.9904, -0.09755, 0.4162), (0.4691, 0.8777, 0.4162), (-0.8777, -0.4691, 0.4162), (0.09755, 0.9904, 0.4162), (0.6786, 0.2058, 0.4162), (-0.2889, -0.9523, 0.4162)], [], [(50, 89, 148, 88, 49), (24, 76, 162, 75, 22), (52, 90, 166, 89, 50), (27, 77, 129, 76, 24), (54, 91, 151, 90, 52), (28, 78, 163, 77, 27), (2, 65, 160, 64, 1), (56, 92, 167, 91, 54), (30, 79, 193, 78, 28), (5, 66, 131, 65, 2), (58, 93, 153, 92, 56), (32, 80, 164, 79, 30), (7, 67, 128, 66, 5), (61, 94, 189, 93, 58), (34, 81, 150, 80, 32), (9, 68, 139, 67, 7), (63, 95, 133, 94, 61), (37, 82, 157, 81, 34), (10, 69, 182, 68, 9), (1, 64, 191, 95, 63), (39, 83, 130, 82, 37), (12, 70, 158, 69, 10), (41, 84, 185, 83, 39), (14, 71, 187, 70, 12), (43, 85, 186, 84, 41), (16, 72, 152, 71, 14), (45, 86, 165, 85, 43), (18, 73, 188, 72, 16), (46, 87, 136, 86, 45), (20, 74, 161, 73, 18), (49, 88, 176, 87, 46), (22, 75, 190, 74, 20), (150, 177, 109), (160, 140, 110), (9, 7, 5, 2, 1, 63, 61, 58, 56, 54, 52, 50, 49, 46, 45, 43, 41, 39, 37, 34, 32, 30, 28, 27, 24, 22, 20, 18, 16, 14, 12, 10), (51, 48, 123, 149, 124), (97, 25, 23, 104, 169), (53, 51, 124, 192, 126), (26, 25, 97, 171, 108), (55, 53, 126, 147, 122), (29, 26, 108, 141, 113), (112, 3, 0, 110, 140), (57, 55, 122, 181, 99), (31, 29, 113, 174, 111), (107, 4, 3, 112, 173), (119, 59, 57, 99, 179), (33, 31, 111, 172, 109), (114, 6, 4, 107, 175), (120, 60, 59, 119, 154), (35, 33, 109, 177, 116), (96, 8, 6, 114, 142), (115, 62, 60, 120, 180), (36, 35, 116, 145, 118), (105, 11, 8, 96, 138), (110, 0, 62, 115, 143), (38, 36, 118, 178, 117), (106, 13, 11, 105, 132), (40, 38, 117, 144, 98), (103, 15, 13, 106, 170), (42, 40, 98, 146, 121), (100, 17, 15, 103, 137), (44, 42, 121, 159, 127), (102, 19, 17, 100, 156), (47, 44, 127, 184, 125), (101, 21, 19, 102, 168), (48, 47, 125, 183, 123), (104, 23, 21, 101, 155), (0, 3, 4, 6, 8, 11, 13, 15, 17, 19, 21, 23, 25, 26, 29, 31, 33, 35, 36, 38, 40, 42, 44, 47, 48, 51, 53, 55, 57, 59, 60, 62), (171, 97, 134), (134, 76, 129), (129, 77, 134), (77, 163, 108), (163, 78, 113), (78, 193, 113), (163, 113, 141), (193, 79, 111), (79, 164, 111), (193, 111, 174), (164, 80, 109), (80, 150, 109), (164, 109, 172), (150, 81, 116), (81, 157, 116), (116, 157, 145), (157, 82, 118), (82, 130, 118), (130, 83, 117), (83, 185, 135), (185, 84, 135), (135, 98, 144), (135, 144, 117), (83, 135, 117), (193, 174, 113), (77, 108, 134), (108, 163, 141), (171, 134, 108), (157, 118, 145), (118, 130, 178), (117, 178, 130), (111, 164, 172), (150, 116, 177), (146, 98, 135), (135, 84, 186), (186, 85, 135), (85, 165, 121), (165, 86, 127), (86, 136, 127), (165, 127, 159), (136, 87, 125), (87, 176, 125), (136, 125, 184), (176, 88, 123), (88, 148, 123), (148, 89, 124), (89, 166, 124), (166, 90, 126), (90, 151, 126), (166, 126, 192), (151, 91, 122), (91, 167, 122), (151, 122, 147), (167, 92, 99), (92, 153, 99), (167, 99, 181), (153, 93, 119), (93, 189, 119), (119, 189, 154), (189, 94, 120), (94, 133, 120), (189, 120, 154), (133, 95, 115), (95, 191, 115), (133, 115, 180), (191, 64, 110), (64, 160, 110), (191, 110, 143), (160, 65, 112), (65, 131, 112), (112, 131, 173), (131, 66, 107), (66, 128, 107), (107, 128, 175), (128, 67, 114), (67, 139, 114), (114, 139, 142), (139, 68, 96), (68, 182, 96), (182, 69, 105), (69, 158, 105), (105, 158, 132), (158, 70, 106), (70, 187, 106), (106, 187, 170), (187, 71, 103), (71, 152, 103), (103, 152, 137), (152, 72, 100), (72, 188, 100), (152, 100, 137), (188, 73, 102), (73, 161, 102), (102, 161, 168), (161, 74, 101), (74, 190, 101), (190, 75, 104), (75, 162, 134), (162, 76, 134), (134, 97, 169), (134, 169, 104), (75, 134, 104), (170, 187, 103), (175, 128, 114), (133, 180, 120), (151, 147, 126), (124, 166, 192), (136, 184, 127), (85, 121, 135), (121, 165, 159), (146, 135, 121), (139, 96, 142), (161, 101, 168), (101, 190, 155), (104, 155, 190), (125, 176, 183), (188, 102, 156), (123, 183, 176), (188, 156, 100), (149, 123, 148), (124, 149, 148), (158, 106, 132), (122, 167, 181), (182, 105, 138), (182, 138, 96), (179, 99, 153), (119, 179, 153), (131, 107, 173), (115, 191, 143), (160, 112, 140)])
me_circle.polygons.foreach_set('use_smooth', [True] * 198)
_uv = me_circle.uv_layers.new(name='UVMap')
_uv.uv.foreach_set('vector', [0.0, 0.0, 0.0, 0.0, 0.0, 0.0, 0.0, 0.0, 0.0, 0.0, 0.0, 0.0, 0.0, 0.0, 0.0, 0.0, 0.0, 0.0, 0.0, 0.0, 0.0, 0.0, 0.0, 0.0, 0.0, 0.0, 0.0, 0.0, 0.0, 0.0, 0.0, 0.0, 0.0, 0.0, 0.0, 0.0, 0.0, 0.0, 0.0, 0.0, 0.0, 0.0, 0.0, 0.0, 0.0, 0.0, 0.0, 0.0, 0.0, 0.0, 0.0, 0.0, 0.0, 0.0, 0.0, 0.0, 0.0, 0.0, 0.0, 0.0, 0.0, 0.0, 0.0, 0.0, 0.0, 0.0, 0.0, 0.0, 0.0, 0.0, 0.0, 0.0, 0.0, 0.0, 0.0, 0.0, 0.0, 0.0, 0.0, 0.0, 0.0, 0.0, 0.0, 0.0, 0.0, 0.0, 0.0, 0.0, 0.0, 0.0, 0.0, 0.0, 0.0, 0.0, 0.0, 0.0, 0.0, 0.0, 0.0, 0.0, 0.0, 0.0, 0.0, 0.0, 0.0, 0.0, 0.0, 0.0, 0.0, 0.0, 0.0, 0.0, 0.0, 0.0, 0.0, 0.0, 0.0, 0.0, 0.0, 0.0, 0.0, 0.0, 0.0, 0.0, 0.0, 0.0, 0.0, 0.0, 0.0, 0.0, 0.0, 0.0, 0.0, 0.0, 0.0, 0.0, 0.0, 0.0, 0.0, 0.0, 0.0, 0.0, 0.0, 0.0, 0.0, 0.0, 0.0, 0.0, 0.0, 0.0, 0.0, 0.0, 0.0, 0.0, 0.0, 0.0, 0.0, 0.0, 0.0, 0.0, 0.0, 0.0, 0.0, 0.0, 0.0, 0.0, 0.0, 0.0, 0.0, 0.0, 0.0, 0.0, 0.0, 0.0, 0.0, 0.0, 0.0, 0.0, 0.0, 0.0, 0.0, 0.0, 0.0, 0.0, 0.0, 0.0, 0.0, 0.0, 0.0, 0.0, 0.0, 0.0, 0.0, 0.0, 0.0, 0.0, 0.0, 0.0, 0.0, 0.0, 0.0, 0.0, 0.0, 0.0, 0.0, 0.0, 0.0, 0.0, 0.0, 0.0, 0.0, 0.0, 0.0, 0.0, 0.0, 0.0, 0.0, 0.0, 0.0, 0.0, 0.0, 0.0, 0.0, 0.0, 0.0, 0.0, 0.0, 0.0, 0.0, 0.0, 0.0, 0.0, 0.0, 0.0, 0.0, 0.0, 0.0, 0.0, 0.0, 0.0, 0.0, 0.0, 0.0, 0.0, 0.0, 0.0, 0.0, 0.0, 0.0, 0.0, 0.0, 0.0, 0.0, 0.0, 0.0, 0.0, 0.0, 0.0, 0.0, 0.0, 0.0, 0.0, 0.0, 0.0, 0.0, 0.0, 0.0, 0.0, 0.0, 0.0, 0.0, 0.0, 0.0, 0.0, 0.0, 0.0, 0.0, 0.0, 0.0, 0.0, 0.0, 0.0, 0.0, 0.0, 0.0, 0.0, 0.0, 0.0, 0.0, 0.0, 0.0, 0.0, 0.0, 0.0, 0.0, 0.0, 0.0, 0.0, 0.0, 0.0, 0.0, 0.0, 0.0, 0.0, 0.0, 0.0, 0.0, 0.0, 0.0, 0.0, 0.0, 0.0, 0.0, 0.0, 0.0, 0.0, 0.0, 0.0, 0.0, 0.0, 0.0, 0.0, 0.0, 0.0, 0.0, 0.0, 0.0, 0.0, 0.0, 0.0, 0.0, 0.0, 0.0, 0.0, 0.0, 0.0, 0.0, 0.0, 0.0, 0.0, 0.0, 0.0, 0.0, 0.0, 0.0, 0.0, 0.0, 0.0, 0.0, 0.0, 0.0, 0.0, 0.0, 0.0, 0.0, 0.0, 0.0, 0.0, 0.0, 0.0, 0.0, 0.0, 0.0, 0.0, 0.0, 0.0, 0.0, 0.0, 0.0, 0.0, 0.0, 0.0, 0.0, 0.0, 0.0, 0.0, 0.0, 0.0, 0.0, 0.0, 0.0, 0.0, 0.0, 0.0, 0.0, 0.0, 0.0, 0.0, 0.0, 0.0, 0.0, 0.0, 0.0, 0.0, 0.0, 0.0, 0.0, 0.0, 0.0, 0.0, 0.0, 0.0, 0.0, 0.0, 0.0, 0.0, 0.0, 0.0, 0.0, 0.0, 0.0, 0.0, 0.0, 0.0, 0.0, 0.0, 0.0, 0.0, 0.0, 0.0, 0.0, 0.0, 0.0, 0.0, 0.0, 0.0, 0.0, 0.0, 0.0, 0.0, 0.0, 0.0, 0.0, 0.0, 0.0, 0.0, 0.0, 0.0, 0.0, 0.0, 0.0, 0.0, 0.0, 0.0, 0.0, 0.0, 0.0, 0.0, 0.0, 0.0, 0.0, 0.0, 0.0, 0.0, 0.0, 0.0, 0.0, 0.0, 0.0, 0.0, 0.0, 0.0, 0.0, 0.0, 0.0, 0.0, 0.0, 0.0, 0.0, 0.0, 0.0, 0.0, 0.0, 0.0, 0.0, 0.0, 0.0, 0.0, 0.0, 0.0, 0.0, 0.0, 0.0, 0.0, 0.0, 0.0, 0.0, 0.0, 0.0, 0.0, 0.0, 0.0, 0.0, 0.0, 0.0, 0.0, 0.0, 0.0, 0.0, 0.0, 0.0, 0.0, 0.0, 0.0, 0.0, 0.0, 0.0, 0.0, 0.0, 0.0, 0.0, 0.0, 0.0, 0.0, 0.0, 0.0, 0.0, 0.0, 0.0, 0.0, 0.0, 0.0, 0.0, 0.0, 0.0, 0.0, 0.0, 0.0, 0.0, 0.0, 0.0, 0.0, 0.0, 0.0, 0.0, 0.0, 0.0, 0.0, 0.0, 0.0, 0.0, 0.0, 0.0, 0.0, 0.0, 0.0, 0.0, 0.0, 0.0, 0.0, 0.0, 0.0, 0.0, 0.0, 0.0, 0.0, 0.0, 0.0, 0.0, 0.0, 0.0, 0.0, 0.0, 0.0, 0.0, 0.0, 0.0, 0.0, 0.0, 0.0, 0.0, 0.0, 0.0, 0.0, 0.0, 0.0, 0.0, 0.0, 0.0, 0.0, 0.0, 0.0, 0.0, 0.0, 0.0, 0.0, 0.0, 0.0, 0.0, 0.0, 0.0, 0.0, 0.0, 0.0, 0.0, 0.0, 0.0, 0.0, 0.0, 0.0, 0.0, 0.0, 0.0, 0.0, 0.0, 0.0, 0.0, 0.0, 0.0, 0.0, 0.0, 0.0, 0.0, 0.0, 0.0, 0.0, 0.0, 0.0, 0.0, 0.0, 0.0, 0.0, 0.0, 0.0, 0.0, 0.0, 0.0, 0.0, 0.0, 0.0, 0.0, 0.0, 0.0, 0.0, 0.0, 0.0, 0.0, 0.0, 0.0, 0.0, 0.0, 0.0, 0.0, 0.0, 0.0, 0.0, 0.0, 0.0, 0.0, 0.0, 0.0, 0.0, 0.0, 0.0, 0.0, 0.0, 0.0, 0.0, 0.0, 0.0, 0.0, 0.0, 0.0, 0.0, 0.0, 0.0, 0.0, 0.0, 0.0, 0.0, 0.0, 0.0, 0.0, 0.0, 0.0, 0.0, 0.0, 0.0, 0.0, 0.0, 0.0, 0.0, 0.0, 0.0, 0.0, 0.0, 0.0, 0.0, 0.0, 0.0, 0.0, 0.0, 0.0, 0.0, 0.0, 0.0, 0.0, 0.0, 0.0, 0.0, 0.0, 0.0, 0.0, 0.0, 0.0, 0.0, 0.0, 0.0, 0.0, 0.0, 0.0, 0.0, 0.0, 0.0, 0.0, 0.0, 0.0, 0.0, 0.0, 0.0, 0.0, 0.0, 0.0, 0.0, 0.0, 0.0, 0.0, 0.0, 0.0, 0.0, 0.0, 0.0, 0.0, 0.0, 0.0, 0.0, 0.0, 0.0, 0.0, 0.0, 0.0, 0.0, 0.0, 0.0, 0.0, 0.0, 0.0, 0.0, 0.0, 0.0, 0.0, 0.0, 0.0, 0.0, 0.0, 0.0, 0.0, 0.0, 0.0, 0.0, 0.0, 0.0, 0.0, 0.0, 0.0, 0.0, 0.0, 0.0, 0.0, 0.0, 0.0, 0.0, 0.0, 0.0, 0.0, 0.0, 0.0, 0.0, 0.0, 0.0, 0.0, 0.0, 0.0, 0.0, 0.0, 0.0, 0.0, 0.0, 0.0, 0.0, 0.0, 0.0, 0.0, 0.0, 0.0, 0.0, 0.0, 0.0, 0.0, 0.0, 0.0, 0.0, 0.0, 0.0, 0.0, 0.0, 0.0, 0.0, 0.0, 0.0, 0.0, 0.0, 0.0, 0.0, 0.0, 0.0, 0.0, 0.0, 0.0, 0.0, 0.0, 0.0, 0.0, 0.0, 0.0, 0.0, 0.0, 0.0, 0.0, 0.0, 0.0, 0.0, 0.0, 0.0, 0.0, 0.0, 0.0, 0.0, 0.0, 0.0, 0.0, 0.0, 0.0, 0.0, 0.0, 0.0, 0.0, 0.0, 0.0, 0.0, 0.0, 0.0, 0.0, 0.0, 0.0, 0.0, 0.0, 0.0, 0.0, 0.0, 0.0, 0.0, 0.0, 0.0, 0.0, 0.0, 0.0, 0.0, 0.0, 0.0, 0.0, 0.0, 0.0, 0.0, 0.0, 0.0, 0.0, 0.0, 0.0, 0.0, 0.0, 0.0, 0.0, 0.0, 0.0, 0.0, 0.0, 0.0, 0.0, 0.0, 0.0, 0.0, 0.0, 0.0, 0.0, 0.0, 0.0, 0.0, 0.0, 0.0, 0.0, 0.0, 0.0, 0.0, 0.0, 0.0, 0.0, 0.0, 0.0, 0.0, 0.0, 0.0, 0.0, 0.0, 0.0, 0.0, 0.0, 0.0, 0.0, 0.0, 0.0, 0.0, 0.0, 0.0, 0.0, 0.0, 0.0, 0.0, 0.0, 0.0, 0.0, 0.0, 0.0, 0.0, 0.0, 0.0, 0.0, 0.0, 0.0, 0.0, 0.0, 0.0, 0.0, 0.0, 0.0, 0.0, 0.0, 0.0, 0.0, 0.0, 0.0, 0.0, 0.0, 0.0, 0.0, 0.0, 0.0, 0.0, 0.0, 0.0, 0.0, 0.0, 0.0, 0.0, 0.0, 0.0, 0.0, 0.0, 0.0, 0.0, 0.0, 0.0, 0.0, 0.0, 0.0, 0.0, 0.0, 0.0, 0.0, 0.0, 0.0, 0.0, 0.0, 0.0, 0.0, 0.0, 0.0, 0.0, 0.0, 0.0, 0.0, 0.0, 0.0, 0.0, 0.0, 0.0, 0.0, 0.0, 0.0, 0.0, 0.0, 0.0, 0.0, 0.0, 0.0, 0.0, 0.0, 0.0, 0.0, 0.0, 0.0, 0.0, 0.0, 0.0, 0.0, 0.0, 0.0, 0.0, 0.0, 0.0, 0.0, 0.0, 0.0, 0.0, 0.0, 0.0, 0.0, 0.0, 0.0, 0.0, 0.0, 0.0, 0.0, 0.0, 0.0, 0.0, 0.0, 0.0, 0.0, 0.0, 0.0, 0.0, 0.0, 0.0, 0.0, 0.0, 0.0, 0.0, 0.0, 0.0, 0.0, 0.0, 0.0, 0.0, 0.0, 0.0, 0.0, 0.0, 0.0, 0.0, 0.0, 0.0, 0.0, 0.0, 0.0, 0.0, 0.0, 0.0, 0.0, 0.0, 0.0, 0.0, 0.0, 0.0, 0.0, 0.0, 0.0, 0.0, 0.0, 0.0, 0.0, 0.0, 0.0, 0.0, 0.0, 0.0, 0.0, 0.0, 0.0, 0.0, 0.0, 0.0, 0.0, 0.0, 0.0, 0.0, 0.0, 0.0, 0.0, 0.0, 0.0, 0.0, 0.0, 0.0, 0.0, 0.0, 0.0, 0.0, 0.0, 0.0, 0.0, 0.0, 0.0, 0.0, 0.0, 0.0, 0.0, 0.0, 0.0, 0.0, 0.0, 0.0, 0.0, 0.0, 0.0, 0.0, 0.0, 0.0, 0.0, 0.0, 0.0, 0.0, 0.0, 0.0, 0.0, 0.0, 0.0, 0.0, 0.0, 0.0, 0.0, 0.0, 0.0, 0.0, 0.0, 0.0, 0.0, 0.0, 0.0, 0.0, 0.0, 0.0, 0.0, 0.0, 0.0, 0.0, 0.0, 0.0, 0.0, 0.0, 0.0, 0.0, 0.0, 0.0, 0.0, 0.0, 0.0, 0.0, 0.0, 0.0, 0.0, 0.0, 0.0, 0.0, 0.0, 0.0, 0.0, 0.0, 0.0, 0.0, 0.0, 0.0, 0.0, 0.0, 0.0, 0.0, 0.0, 0.0, 0.0, 0.0, 0.0, 0.0, 0.0, 0.0, 0.0, 0.0, 0.0, 0.0, 0.0, 0.0, 0.0, 0.0, 0.0, 0.0, 0.0, 0.0, 0.0, 0.0, 0.0, 0.0, 0.0, 0.0, 0.0, 0.0, 0.0, 0.0, 0.0, 0.0, 0.0, 0.0, 0.0, 0.0, 0.0, 0.0, 0.0, 0.0, 0.0, 0.0, 0.0, 0.0, 0.0, 0.0, 0.0, 0.0, 0.0, 0.0, 0.0, 0.0, 0.0, 0.0, 0.0, 0.0, 0.0, 0.0, 0.0, 0.0, 0.0, 0.0, 0.0, 0.0, 0.0, 0.0, 0.0, 0.0, 0.0, 0.0, 0.0, 0.0, 0.0, 0.0, 0.0, 0.0, 0.0, 0.0, 0.0, 0.0, 0.0, 0.0, 0.0, 0.0, 0.0, 0.0, 0.0, 0.0, 0.0, 0.0, 0.0, 0.0, 0.0, 0.0, 0.0, 0.0, 0.0, 0.0, 0.0, 0.0, 0.0, 0.0, 0.0, 0.0, 0.0, 0.0, 0.0, 0.0, 0.0, 0.0, 0.0, 0.0, 0.0, 0.0, 0.0, 0.0, 0.0, 0.0, 0.0, 0.0, 0.0, 0.0, 0.0, 0.0, 0.0, 0.0, 0.0, 0.0, 0.0, 0.0, 0.0, 0.0, 0.0, 0.0, 0.0, 0.0, 0.0, 0.0, 0.0, 0.0, 0.0, 0.0, 0.0, 0.0, 0.0, 0.0, 0.0, 0.0, 0.0, 0.0, 0.0, 0.0, 0.0, 0.0, 0.0, 0.0, 0.0, 0.0, 0.0, 0.0, 0.0, 0.0, 0.0, 0.0, 0.0, 0.0, 0.0, 0.0, 0.0, 0.0, 0.0, 0.0, 0.0, 0.0, 0.0, 0.0, 0.0, 0.0, 0.0, 0.0, 0.0, 0.0, 0.0, 0.0, 0.0, 0.0, 0.0, 0.0, 0.0, 0.0, 0.0, 0.0, 0.0, 0.0, 0.0, 0.0, 0.0, 0.0, 0.0, 0.0, 0.0, 0.0, 0.0, 0.0, 0.0, 0.0, 0.0, 0.0, 0.0, 0.0, 0.0, 0.0, 0.0, 0.0, 0.0, 0.0, 0.0, 0.0, 0.0, 0.0, 0.0, 0.0, 0.0, 0.0, 0.0, 0.0, 0.0, 0.0, 0.0, 0.0, 0.0, 0.0, 0.0, 0.0, 0.0, 0.0, 0.0, 0.0, 0.0, 0.0, 0.0, 0.0, 0.0, 0.0, 0.0, 0.0, 0.0, 0.0, 0.0, 0.0, 0.0, 0.0, 0.0, 0.0, 0.0, 0.0, 0.0, 0.0, 0.0, 0.0, 0.0, 0.0, 0.0, 0.0, 0.0, 0.0, 0.0, 0.0, 0.0, 0.0, 0.0, 0.0, 0.0, 0.0, 0.0, 0.0, 0.0, 0.0, 0.0, 0.0, 0.0, 0.0, 0.0, 0.0, 0.0, 0.0, 0.0, 0.0, 0.0, 0.0, 0.0, 0.0, 0.0, 0.0, 0.0, 0.0, 0.0, 0.0, 0.0, 0.0, 0.0, 0.0, 0.0, 0.0, 0.0, 0.0, 0.0, 0.0, 0.0, 0.0, 0.0, 0.0, 0.0, 0.0, 0.0, 0.0, 0.0, 0.0, 0.0, 0.0, 0.0, 0.0, 0.0, 0.0, 0.0, 0.0, 0.0, 0.0, 0.0, 0.0, 0.0, 0.0, 0.0, 0.0, 0.0, 0.0, 0.0, 0.0, 0.0, 0.0, 0.0, 0.0, 0.0, 0.0, 0.0, 0.0, 0.0, 0.0, 0.0, 0.0, 0.0, 0.0, 0.0, 0.0, 0.0, 0.0, 0.0, 0.0, 0.0, 0.0, 0.0, 0.0, 0.0, 0.0, 0.0, 0.0, 0.0, 0.0, 0.0, 0.0, 0.0, 0.0, 0.0, 0.0])
me_circle.materials.append(mat_material_005)
me_circle.update()
me_circle_001 = bpy.data.meshes.new('Circle.001')
me_circle_001.from_pydata([(0.0, 1.0, 0.0), (-0.1951, 0.9808, 0.0), (-0.3827, 0.9239, 0.0), (-0.5556, 0.8315, 0.0), (-0.7071, 0.7071, 0.0), (-0.8315, 0.5556, 0.0), (-0.9239, 0.3827, 0.0), (-0.9808, 0.1951, 0.0), (-1.0, 0.0, 0.0), (-0.9808, -0.1951, 0.0), (-0.9239, -0.3827, 0.0), (-0.8315, -0.5556, 0.0), (-0.7071, -0.7071, 0.0), (-0.5556, -0.8315, 0.0), (-0.3827, -0.9239, 0.0), (-0.1951, -0.9808, 0.0), (0.0, -1.0, 0.0), (0.1951, -0.9808, 0.0), (0.3827, -0.9239, 0.0), (0.5556, -0.8315, 0.0), (0.7071, -0.7071, 0.0), (0.8315, -0.5556, 0.0), (0.9239, -0.3827, 0.0), (0.9808, -0.1951, 0.0), (1.0, 0.0, 0.0), (0.9808, 0.1951, 0.0), (0.9239, 0.3827, 0.0), (0.8315, 0.5556, 0.0), (0.7071, 0.7071, 0.0), (0.5556, 0.8315, 0.0), (0.3827, 0.9239, 0.0), (0.1951, 0.9808, 0.0), (-9.243e-17, 1.0, 0.4162), (-0.1951, 0.9808, 0.4162), (-0.3827, 0.9239, 0.4162), (-0.5556, 0.8315, 0.4162), (-0.7071, 0.7071, 0.4162), (-0.8315, 0.5556, 0.4162), (-0.9239, 0.3827, 0.4162), (-0.9808, 0.1951, 0.4162), (-1.0, 3.143e-08, 0.4162), (-0.9808, -0.1951, 0.4162), (-0.9239, -0.3827, 0.4162), (-0.8315, -0.5556, 0.4162), (-0.7071, -0.7071, 0.4162), (-0.5556, -0.8315, 0.4162), (-0.3827, -0.9239, 0.4162), (-0.1951, -0.9808, 0.4162), (-9.243e-17, -1.0, 0.4162), (0.1951, -0.9808, 0.4162), (0.3827, -0.9239, 0.4162), (0.5556, -0.8315, 0.4162), (0.7071, -0.7071, 0.4162), (0.8315, -0.5556, 0.4162), (0.9239, -0.3827, 0.4162), (0.9808, -0.1951, 0.4162), (1.0, 3.143e-08, 0.4162), (0.9808, 0.1951, 0.4162), (0.9239, 0.3827, 0.4162), (0.8315, 0.5556, 0.4162), (0.7071, 0.7071, 0.4162), (0.5556, 0.8315, 0.4162), (0.3827, 0.9239, 0.4162), (0.1951, 0.9808, 0.4162)], [], [(25, 57, 56, 24), (12, 44, 43, 11), (26, 58, 57, 25), (13, 45, 44, 12), (27, 59, 58, 26), (14, 46, 45, 13), (1, 33, 32, 0), (28, 60, 59, 27), (15, 47, 46, 14), (2, 34, 33, 1), (29, 61, 60, 28), (16, 48, 47, 15), (3, 35, 34, 2), (30, 62, 61, 29), (17, 49, 48, 16), (4, 36, 35, 3), (31, 63, 62, 30), (18, 50, 49, 17), (5, 37, 36, 4), (0, 32, 63, 31), (19, 51, 50, 18), (6, 38, 37, 5), (20, 52, 51, 19), (7, 39, 38, 6), (21, 53, 52, 20), (8, 40, 39, 7), (22, 54, 53, 21), (9, 41, 40, 8), (23, 55, 54, 22), (10, 42, 41, 9), (24, 56, 55, 23), (11, 43, 42, 10), (33, 34, 35, 36, 37, 38, 39, 40, 41, 42, 43, 44, 45, 46, 47, 48, 49, 50, 51, 52, 53, 54, 55, 56, 57, 58, 59, 60, 61, 62, 63, 32), (1, 0, 31, 30, 29, 28, 27, 26, 25, 24, 23, 22, 21, 20, 19, 18, 17, 16, 15, 14, 13, 12, 11, 10, 9, 8, 7, 6, 5, 4, 3, 2)])
me_circle_001.polygons.foreach_set('use_smooth', [True] * 34)
_uv = me_circle_001.uv_layers.new(name='UVMap')
_uv.uv.foreach_set('vector', [0.0, 0.0, 0.0, 0.0, 0.0, 0.0, 0.0, 0.0, 0.0, 0.0, 0.0, 0.0, 0.0, 0.0, 0.0, 0.0, 0.0, 0.0, 0.0, 0.0, 0.0, 0.0, 0.0, 0.0, 0.0, 0.0, 0.0, 0.0, 0.0, 0.0, 0.0, 0.0, 0.0, 0.0, 0.0, 0.0, 0.0, 0.0, 0.0, 0.0, 0.0, 0.0, 0.0, 0.0, 0.0, 0.0, 0.0, 0.0, 0.0, 0.0, 0.0, 0.0, 0.0, 0.0, 0.0, 0.0, 0.0, 0.0, 0.0, 0.0, 0.0, 0.0, 0.0, 0.0, 0.0, 0.0, 0.0, 0.0, 0.0, 0.0, 0.0, 0.0, 0.0, 0.0, 0.0, 0.0, 0.0, 0.0, 0.0, 0.0, 0.0, 0.0, 0.0, 0.0, 0.0, 0.0, 0.0, 0.0, 0.0, 0.0, 0.0, 0.0, 0.0, 0.0, 0.0, 0.0, 0.0, 0.0, 0.0, 0.0, 0.0, 0.0, 0.0, 0.0, 0.0, 0.0, 0.0, 0.0, 0.0, 0.0, 0.0, 0.0, 0.0, 0.0, 0.0, 0.0, 0.0, 0.0, 0.0, 0.0, 0.0, 0.0, 0.0, 0.0, 0.0, 0.0, 0.0, 0.0, 0.0, 0.0, 0.0, 0.0, 0.0, 0.0, 0.0, 0.0, 0.0, 0.0, 0.0, 0.0, 0.0, 0.0, 0.0, 0.0, 0.0, 0.0, 0.0, 0.0, 0.0, 0.0, 0.0, 0.0, 0.0, 0.0, 0.0, 0.0, 0.0, 0.0, 0.0, 0.0, 0.0, 0.0, 0.0, 0.0, 0.0, 0.0, 0.0, 0.0, 0.0, 0.0, 0.0, 0.0, 0.0, 0.0, 0.0, 0.0, 0.0, 0.0, 0.0, 0.0, 0.0, 0.0, 0.0, 0.0, 0.0, 0.0, 0.0, 0.0, 0.0, 0.0, 0.0, 0.0, 0.0, 0.0, 0.0, 0.0, 0.0, 0.0, 0.0, 0.0, 0.0, 0.0, 0.0, 0.0, 0.0, 0.0, 0.0, 0.0, 0.0, 0.0, 0.0, 0.0, 0.0, 0.0, 0.0, 0.0, 0.0, 0.0, 0.0, 0.0, 0.0, 0.0, 0.0, 0.0, 0.0, 0.0, 0.0, 0.0, 0.0, 0.0, 0.0, 0.0, 0.0, 0.0, 0.0, 0.0, 0.0, 0.0, 0.0, 0.0, 0.0, 0.0, 0.0, 0.0, 0.0, 0.0, 0.0, 0.0, 0.0, 0.0, 0.0, 0.0, 0.0, 0.0, 0.0, 0.0, 0.0, 0.0, 0.0, 0.0, 0.0, 0.0, 0.0, 0.0, 0.0, 0.0, 0.0, 0.0, 0.0, 0.0, 0.0, 0.0, 0.0, 0.0, 0.0, 0.0, 0.0, 0.0, 0.0, 0.0, 0.0, 0.0, 0.0, 0.0, 0.0, 0.0, 0.0, 0.0, 0.0, 0.0, 0.0, 0.0, 0.0, 0.0, 0.0, 0.0, 0.0, 0.0, 0.0, 0.0, 0.0, 0.0, 0.0, 0.0, 0.0, 0.0, 0.0, 0.0, 0.0, 0.0, 0.0, 0.0, 0.0, 0.0, 0.0, 0.0, 0.0, 0.0, 0.0, 0.0, 0.0, 0.0, 0.0, 0.0, 0.0, 0.0, 0.0, 0.0, 0.0, 0.0, 0.0, 0.0, 0.0, 0.0, 0.0, 0.0, 0.0, 0.0, 0.0, 0.0, 0.0, 0.0, 0.0, 0.0, 0.0, 0.0, 0.0, 0.0, 0.0, 0.0, 0.0, 0.0, 0.0, 0.0, 0.0, 0.0, 0.0, 0.0, 0.0, 0.0, 0.0, 0.0, 0.0, 0.0, 0.0, 0.0, 0.0, 0.0, 0.0, 0.0, 0.0, 0.0, 0.0, 0.0, 0.0, 0.0, 0.0, 0.0, 0.0, 0.0, 0.0, 0.0, 0.0, 0.0])
me_circle_001.materials.append(mat_material_005)
me_circle_001.update()

# ---- objects
ob_cabinet = bpy.data.objects.new('Cabinet', me_cube_003)
ob_drawer1 = bpy.data.objects.new('Drawer1', me_cube_013)
ob_drawer1_001 = bpy.data.objects.new('Drawer1.001', me_cube_016)
ob_drawer1_002 = bpy.data.objects.new('Drawer1.002', me_cube_026)
ob_drawer1_003 = bpy.data.objects.new('Drawer1.003', me_cube_027)
ob_drawer1_004 = bpy.data.objects.new('Drawer1.004', me_cube_028)
ob_drawer1_005 = bpy.data.objects.new('Drawer1.005', me_cube_029)
ob_drawer1_006 = bpy.data.objects.new('Drawer1.006', me_cube_030)
ob_drawer1_007 = bpy.data.objects.new('Drawer1.007', me_cube_031)
ob_circle = bpy.data.objects.new('Circle', me_circle)
ob_circle_001 = bpy.data.objects.new('Circle.001', me_circle_001)

# ---- transforms, parenting, visibility, modifiers, constraints
ob_cabinet.location = (-6.513, 9.914, 14.67)
ob_cabinet.scale = (0.9793, 1.29, 1.114)
ob_drawer1.location = (-6.516, 10.01, 16.56)
ob_drawer1.scale = (0.7884, 1.141, 0.6137)
ob_drawer1_001.parent = ob_drawer1
ob_drawer1_001.matrix_parent_inverse = Matrix(((0.4984, -0.0, 0.0, 3.44), (-0.0, 0.3443, -0.0, -3.625), (0.0, 0.0, 0.6403, -11.72), (-0.0, 0.0, -0.0, 1.0)))
ob_drawer1_001.location = (-6.902, 7.702, 19.73)
ob_drawer1_001.scale = (1.742, 7.697, 1.562)
ob_drawer1_002.location = (-6.516, 10.01, 12.64)
ob_drawer1_002.scale = (0.7884, 1.141, 0.6137)
ob_drawer1_003.parent = ob_drawer1_002
ob_drawer1_003.matrix_parent_inverse = Matrix(((0.4984, -0.0, 0.0, 3.44), (-0.0, 0.3443, -0.0, -3.625), (0.0, 0.0, 0.6403, -11.72), (-0.0, 0.0, -0.0, 1.0)))
ob_drawer1_003.location = (-6.902, 7.702, 19.73)
ob_drawer1_003.scale = (1.742, 7.697, 1.562)
ob_drawer1_004.location = (-6.516, 10.01, 15.26)
ob_drawer1_004.scale = (0.7884, 1.141, 0.6137)
ob_drawer1_005.parent = ob_drawer1_004
ob_drawer1_005.matrix_parent_inverse = Matrix(((0.4984, -0.0, 0.0, 3.44), (-0.0, 0.3443, -0.0, -3.625), (0.0, 0.0, 0.6403, -11.72), (-0.0, 0.0, -0.0, 1.0)))
ob_drawer1_005.location = (-6.902, 7.702, 19.73)
ob_drawer1_005.scale = (1.742, 7.697, 1.562)
ob_drawer1_006.location = (-6.516, 10.01, 13.95)
ob_drawer1_006.scale = (0.7884, 1.141, 0.6137)
ob_drawer1_007.parent = ob_drawer1_006
ob_drawer1_007.matrix_parent_inverse = Matrix(((0.4984, -0.0, 0.0, 3.44), (-0.0, 0.3443, -0.0, -3.625), (0.0, 0.0, 0.6403, -11.72), (-0.0, 0.0, -0.0, 1.0)))
ob_drawer1_007.location = (-6.902, 7.702, 19.73)
ob_drawer1_007.scale = (1.742, 7.697, 1.562)
ob_circle.location = (-5.615, 8.89, 17.32)
ob_circle.rotation_euler = (-1.571, 2.22e-16, -2.22e-16)
ob_circle.scale = (-0.05803, -0.05803, -0.05803)
_m = ob_circle.modifiers.new('Auto Smooth', 'NODES')
_m.node_group = ng_auto_smooth
_gi = [s.identifier for s in ng_auto_smooth.interface.items_tree if s.item_type == 'SOCKET' and s.in_out == 'INPUT']
_m[_gi[1]] = 0.5236  # Angle
ob_circle_001.location = (-5.615, 8.877, 17.32)
ob_circle_001.rotation_euler = (-1.571, 2.22e-16, -2.22e-16)
ob_circle_001.scale = (-0.03308, -0.03308, -0.04828)
_m = ob_circle_001.modifiers.new('Auto Smooth', 'NODES')
_m.node_group = ng_auto_smooth
_gi = [s.identifier for s in ng_auto_smooth.interface.items_tree if s.item_type == 'SOCKET' and s.in_out == 'INPUT']
_m[_gi[1]] = 0.5236  # Angle

# ---- collection membership
col_collection.objects.link(ob_cabinet)
col_collection.objects.link(ob_drawer1)
col_collection.objects.link(ob_drawer1_001)
col_collection.objects.link(ob_drawer1_002)
col_collection.objects.link(ob_drawer1_003)
col_collection.objects.link(ob_drawer1_004)
col_collection.objects.link(ob_drawer1_005)
col_collection.objects.link(ob_drawer1_006)
col_collection.objects.link(ob_drawer1_007)
col_collection.objects.link(ob_circle)
col_collection.objects.link(ob_circle_001)

# ---- scene / render settings (as saved in the file)
scene.frame_start = 1; scene.frame_end = 250; scene.frame_set(2)
scene.render.engine = 'BLENDER_EEVEE_NEXT'
scene.cycles.sampling_pattern = 'TABULATED_SOBOL'
bpy.context.view_layer.update()

# ---- added for rendering (the .blend has no active camera and no usable light): camera, sun
cam_auto = bpy.data.cameras.new('AutoCamera')
cam_auto.lens = 50.0
cam_auto.sensor_width = 36.0
cam_auto.clip_end = 1000.0
ob_auto_camera = bpy.data.objects.new('AutoCamera', cam_auto)
scene.collection.objects.link(ob_auto_camera)
ob_auto_camera.location = (-0.434258, 2.8603, 19.4486)
ob_auto_camera.rotation_euler = (1.09748, -7.21219e-08, 0.694738)
scene.camera = ob_auto_camera
light_auto_sun = bpy.data.lights.new('AutoSun', 'SUN')
light_auto_sun.energy = 3.0
light_auto_sun.angle = 0.0523599
ob_auto_sun = bpy.data.objects.new('AutoSun', light_auto_sun)
scene.collection.objects.link(ob_auto_sun)
ob_auto_sun.rotation_euler = (0.872665, 0.174533, 0.523599)
bpy.context.view_layer.update()
